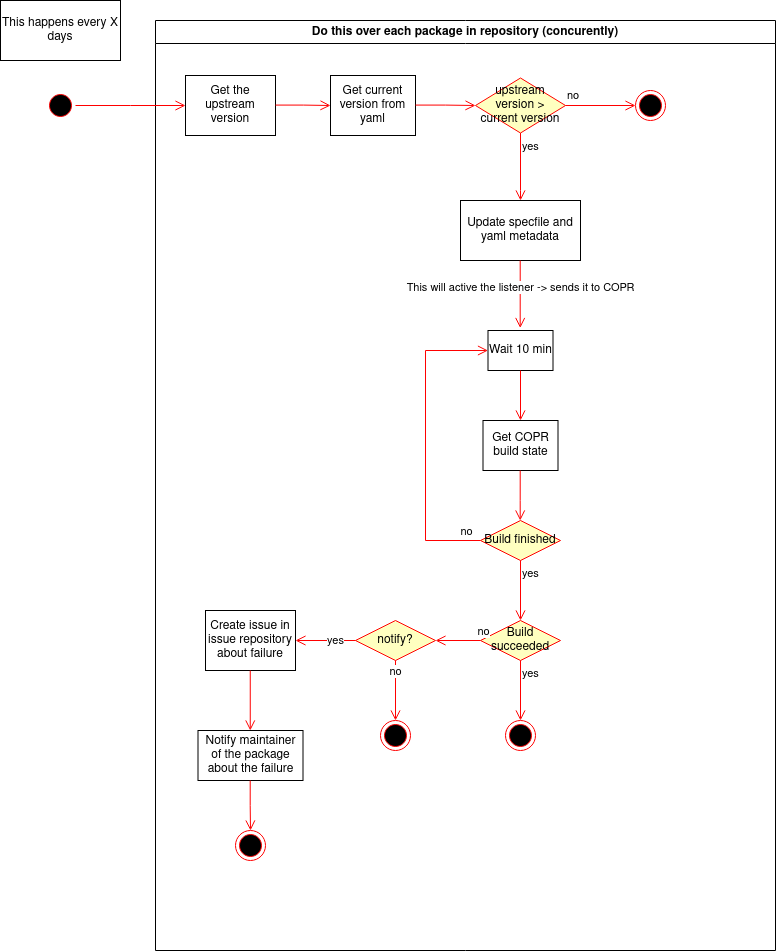

The diagram above was exported from draw.io. Its source (the exported page's mxGraphModel, read from the mxfile embedded in the PNG):
<mxGraphModel dx="382" dy="737" grid="1" gridSize="10" guides="1" tooltips="1" connect="1" arrows="1" fold="1" page="1" pageScale="1" pageWidth="850" pageHeight="1100" math="0" shadow="0">
  <root>
    <mxCell id="0" />
    <mxCell id="1" parent="0" />
    <mxCell id="2BYGi57EAKYBP_p3Rz0F-1" value="" style="ellipse;shape=startState;fillColor=#000000;strokeColor=#ff0000;" parent="1" vertex="1">
      <mxGeometry x="140" y="240" width="30" height="30" as="geometry" />
    </mxCell>
    <mxCell id="2BYGi57EAKYBP_p3Rz0F-3" value="This happens every X days" style="rounded=0;whiteSpace=wrap;html=1;" parent="1" vertex="1">
      <mxGeometry x="95" y="150" width="120" height="60" as="geometry" />
    </mxCell>
    <mxCell id="2BYGi57EAKYBP_p3Rz0F-5" value="Do this over each package in repository (concurently)" style="swimlane;whiteSpace=wrap;html=1;" parent="1" vertex="1">
      <mxGeometry x="250" y="170" width="620" height="930" as="geometry" />
    </mxCell>
    <mxCell id="2BYGi57EAKYBP_p3Rz0F-7" value="Get the upstream version" style="rounded=0;whiteSpace=wrap;html=1;" parent="2BYGi57EAKYBP_p3Rz0F-5" vertex="1">
      <mxGeometry x="30" y="55" width="90" height="60" as="geometry" />
    </mxCell>
    <mxCell id="2BYGi57EAKYBP_p3Rz0F-8" value="" style="edgeStyle=elbowEdgeStyle;elbow=horizontal;verticalAlign=bottom;endArrow=open;endSize=8;strokeColor=#FF0000;endFill=1;rounded=0;exitX=1;exitY=0.5;exitDx=0;exitDy=0;" parent="2BYGi57EAKYBP_p3Rz0F-5" edge="1">
      <mxGeometry x="50" y="-130.42000000000002" as="geometry">
        <mxPoint x="175" y="85" as="targetPoint" />
        <mxPoint x="120" y="84.58000000000001" as="sourcePoint" />
      </mxGeometry>
    </mxCell>
    <mxCell id="2BYGi57EAKYBP_p3Rz0F-9" value="Get current version from yaml" style="rounded=0;whiteSpace=wrap;html=1;" parent="2BYGi57EAKYBP_p3Rz0F-5" vertex="1">
      <mxGeometry x="175" y="55" width="85" height="60" as="geometry" />
    </mxCell>
    <mxCell id="2BYGi57EAKYBP_p3Rz0F-11" value="upstream version &amp;gt; current version" style="rhombus;whiteSpace=wrap;html=1;fillColor=#ffffc0;strokeColor=#ff0000;" parent="2BYGi57EAKYBP_p3Rz0F-5" vertex="1">
      <mxGeometry x="320" y="57.5" width="90" height="55" as="geometry" />
    </mxCell>
    <mxCell id="2BYGi57EAKYBP_p3Rz0F-12" value="no" style="edgeStyle=orthogonalEdgeStyle;html=1;align=left;verticalAlign=bottom;endArrow=open;endSize=8;strokeColor=#ff0000;rounded=0;" parent="2BYGi57EAKYBP_p3Rz0F-5" source="2BYGi57EAKYBP_p3Rz0F-11" edge="1">
      <mxGeometry x="-1" relative="1" as="geometry">
        <mxPoint x="480" y="85" as="targetPoint" />
      </mxGeometry>
    </mxCell>
    <mxCell id="2BYGi57EAKYBP_p3Rz0F-13" value="yes" style="edgeStyle=orthogonalEdgeStyle;html=1;align=left;verticalAlign=top;endArrow=open;endSize=8;strokeColor=#ff0000;rounded=0;" parent="2BYGi57EAKYBP_p3Rz0F-5" source="2BYGi57EAKYBP_p3Rz0F-11" edge="1">
      <mxGeometry x="-1" relative="1" as="geometry">
        <mxPoint x="365" y="180" as="targetPoint" />
        <Array as="points">
          <mxPoint x="365" y="170" />
        </Array>
      </mxGeometry>
    </mxCell>
    <mxCell id="2BYGi57EAKYBP_p3Rz0F-15" value="" style="edgeStyle=elbowEdgeStyle;elbow=horizontal;verticalAlign=bottom;endArrow=open;endSize=8;strokeColor=#FF0000;endFill=1;rounded=0;exitX=1;exitY=0.5;exitDx=0;exitDy=0;entryX=0;entryY=0.5;entryDx=0;entryDy=0;" parent="2BYGi57EAKYBP_p3Rz0F-5" target="2BYGi57EAKYBP_p3Rz0F-11" edge="1">
      <mxGeometry x="-60" y="-300.42" as="geometry">
        <mxPoint x="315" y="85" as="targetPoint" />
        <mxPoint x="260" y="84.58000000000004" as="sourcePoint" />
      </mxGeometry>
    </mxCell>
    <mxCell id="2BYGi57EAKYBP_p3Rz0F-24" value="" style="ellipse;html=1;shape=endState;fillColor=#000000;strokeColor=#ff0000;" parent="2BYGi57EAKYBP_p3Rz0F-5" vertex="1">
      <mxGeometry x="480" y="70" width="30" height="30" as="geometry" />
    </mxCell>
    <mxCell id="2BYGi57EAKYBP_p3Rz0F-26" value="Update specfile and yaml metadata" style="rounded=0;whiteSpace=wrap;html=1;" parent="2BYGi57EAKYBP_p3Rz0F-5" vertex="1">
      <mxGeometry x="305" y="180" width="120" height="60" as="geometry" />
    </mxCell>
    <mxCell id="2BYGi57EAKYBP_p3Rz0F-30" value="" style="edgeStyle=orthogonalEdgeStyle;html=1;align=left;verticalAlign=top;endArrow=open;endSize=8;strokeColor=#ff0000;rounded=0;" parent="2BYGi57EAKYBP_p3Rz0F-5" edge="1">
      <mxGeometry x="-1" relative="1" as="geometry">
        <mxPoint x="364.71000000000004" y="307.5" as="targetPoint" />
        <mxPoint x="364.71000000000004" y="240" as="sourcePoint" />
        <Array as="points">
          <mxPoint x="364.71000000000004" y="297.5" />
        </Array>
      </mxGeometry>
    </mxCell>
    <mxCell id="2BYGi57EAKYBP_p3Rz0F-32" value="This will active the listener -&amp;gt; sends it to COPR" style="edgeLabel;html=1;align=center;verticalAlign=middle;resizable=0;points=[];" parent="2BYGi57EAKYBP_p3Rz0F-30" vertex="1" connectable="0">
      <mxGeometry x="-0.2085" relative="1" as="geometry">
        <mxPoint as="offset" />
      </mxGeometry>
    </mxCell>
    <mxCell id="2BYGi57EAKYBP_p3Rz0F-31" value="Wait 10 min" style="rounded=0;whiteSpace=wrap;html=1;" parent="2BYGi57EAKYBP_p3Rz0F-5" vertex="1">
      <mxGeometry x="332.5" y="310" width="65" height="40" as="geometry" />
    </mxCell>
    <mxCell id="2BYGi57EAKYBP_p3Rz0F-35" value="" style="edgeStyle=orthogonalEdgeStyle;html=1;align=left;verticalAlign=top;endArrow=open;endSize=8;strokeColor=#ff0000;rounded=0;exitX=0.5;exitY=1;exitDx=0;exitDy=0;" parent="2BYGi57EAKYBP_p3Rz0F-5" source="2BYGi57EAKYBP_p3Rz0F-31" target="2BYGi57EAKYBP_p3Rz0F-36" edge="1">
      <mxGeometry x="-1" relative="1" as="geometry">
        <mxPoint x="364.71000000000004" y="437.5" as="targetPoint" />
        <mxPoint x="364.71000000000004" y="370" as="sourcePoint" />
        <Array as="points" />
      </mxGeometry>
    </mxCell>
    <mxCell id="2BYGi57EAKYBP_p3Rz0F-36" value="Get COPR build state" style="rounded=0;whiteSpace=wrap;html=1;" parent="2BYGi57EAKYBP_p3Rz0F-5" vertex="1">
      <mxGeometry x="327.5" y="400" width="75" height="50" as="geometry" />
    </mxCell>
    <mxCell id="2BYGi57EAKYBP_p3Rz0F-37" value="Build finished" style="rhombus;whiteSpace=wrap;html=1;fillColor=#ffffc0;strokeColor=#ff0000;" parent="2BYGi57EAKYBP_p3Rz0F-5" vertex="1">
      <mxGeometry x="325" y="500" width="80" height="40" as="geometry" />
    </mxCell>
    <mxCell id="2BYGi57EAKYBP_p3Rz0F-39" value="yes" style="edgeStyle=orthogonalEdgeStyle;html=1;align=left;verticalAlign=top;endArrow=open;endSize=8;strokeColor=#ff0000;rounded=0;" parent="2BYGi57EAKYBP_p3Rz0F-5" source="2BYGi57EAKYBP_p3Rz0F-37" edge="1">
      <mxGeometry x="-1" relative="1" as="geometry">
        <mxPoint x="365" y="600" as="targetPoint" />
        <Array as="points">
          <mxPoint x="365" y="600" />
        </Array>
      </mxGeometry>
    </mxCell>
    <mxCell id="2BYGi57EAKYBP_p3Rz0F-40" value="" style="edgeStyle=orthogonalEdgeStyle;html=1;align=left;verticalAlign=top;endArrow=open;endSize=8;strokeColor=#ff0000;rounded=0;exitX=0.5;exitY=1;exitDx=0;exitDy=0;" parent="2BYGi57EAKYBP_p3Rz0F-5" edge="1">
      <mxGeometry x="-1" relative="1" as="geometry">
        <mxPoint x="364.71000000000004" y="500" as="targetPoint" />
        <mxPoint x="364.71000000000004" y="450" as="sourcePoint" />
        <Array as="points">
          <mxPoint x="364.71000000000004" y="480" />
          <mxPoint x="364.71000000000004" y="480" />
        </Array>
      </mxGeometry>
    </mxCell>
    <mxCell id="2BYGi57EAKYBP_p3Rz0F-41" value="Build succeeded" style="rhombus;whiteSpace=wrap;html=1;fillColor=#ffffc0;strokeColor=#ff0000;" parent="2BYGi57EAKYBP_p3Rz0F-5" vertex="1">
      <mxGeometry x="325" y="600" width="80" height="40" as="geometry" />
    </mxCell>
    <mxCell id="2BYGi57EAKYBP_p3Rz0F-42" value="" style="edgeStyle=orthogonalEdgeStyle;html=1;align=left;verticalAlign=bottom;endArrow=open;endSize=8;strokeColor=#ff0000;rounded=0;" parent="2BYGi57EAKYBP_p3Rz0F-5" source="2BYGi57EAKYBP_p3Rz0F-41" edge="1">
      <mxGeometry x="-1" relative="1" as="geometry">
        <mxPoint x="280" y="620" as="targetPoint" />
      </mxGeometry>
    </mxCell>
    <mxCell id="2BYGi57EAKYBP_p3Rz0F-48" value="no" style="edgeLabel;html=1;align=center;verticalAlign=middle;resizable=0;points=[];" parent="2BYGi57EAKYBP_p3Rz0F-42" vertex="1" connectable="0">
      <mxGeometry x="-0.3573" relative="1" as="geometry">
        <mxPoint x="16" y="-10" as="offset" />
      </mxGeometry>
    </mxCell>
    <mxCell id="2BYGi57EAKYBP_p3Rz0F-43" value="yes" style="edgeStyle=orthogonalEdgeStyle;html=1;align=left;verticalAlign=top;endArrow=open;endSize=8;strokeColor=#ff0000;rounded=0;" parent="2BYGi57EAKYBP_p3Rz0F-5" source="2BYGi57EAKYBP_p3Rz0F-41" edge="1">
      <mxGeometry x="-1" relative="1" as="geometry">
        <mxPoint x="365" y="700" as="targetPoint" />
      </mxGeometry>
    </mxCell>
    <mxCell id="2BYGi57EAKYBP_p3Rz0F-44" value="" style="edgeStyle=orthogonalEdgeStyle;html=1;align=left;verticalAlign=bottom;endArrow=open;endSize=8;strokeColor=#ff0000;rounded=0;exitX=0;exitY=0.5;exitDx=0;exitDy=0;entryX=0;entryY=0.5;entryDx=0;entryDy=0;" parent="2BYGi57EAKYBP_p3Rz0F-5" source="2BYGi57EAKYBP_p3Rz0F-37" target="2BYGi57EAKYBP_p3Rz0F-31" edge="1">
      <mxGeometry x="-1" relative="1" as="geometry">
        <mxPoint x="260" y="330" as="targetPoint" />
        <mxPoint x="160" y="480" as="sourcePoint" />
        <Array as="points">
          <mxPoint x="270" y="520" />
          <mxPoint x="270" y="330" />
        </Array>
      </mxGeometry>
    </mxCell>
    <mxCell id="2BYGi57EAKYBP_p3Rz0F-46" value="no" style="edgeLabel;html=1;align=center;verticalAlign=middle;resizable=0;points=[];" parent="2BYGi57EAKYBP_p3Rz0F-44" vertex="1" connectable="0">
      <mxGeometry x="-0.0966" y="-1" relative="1" as="geometry">
        <mxPoint x="39" y="74" as="offset" />
      </mxGeometry>
    </mxCell>
    <mxCell id="2BYGi57EAKYBP_p3Rz0F-47" value="" style="ellipse;html=1;shape=endState;fillColor=#000000;strokeColor=#ff0000;" parent="2BYGi57EAKYBP_p3Rz0F-5" vertex="1">
      <mxGeometry x="350" y="700" width="30" height="30" as="geometry" />
    </mxCell>
    <mxCell id="2BYGi57EAKYBP_p3Rz0F-50" value="Create issue in issue repository about failure" style="rounded=0;whiteSpace=wrap;html=1;" parent="2BYGi57EAKYBP_p3Rz0F-5" vertex="1">
      <mxGeometry x="50" y="590" width="90" height="60" as="geometry" />
    </mxCell>
    <mxCell id="2BYGi57EAKYBP_p3Rz0F-53" value="" style="edgeStyle=orthogonalEdgeStyle;html=1;align=left;verticalAlign=top;endArrow=open;endSize=8;strokeColor=#ff0000;rounded=0;" parent="2BYGi57EAKYBP_p3Rz0F-5" edge="1">
      <mxGeometry x="-1" relative="1" as="geometry">
        <mxPoint x="94.75999999999999" y="710" as="targetPoint" />
        <mxPoint x="94.75999999999999" y="650" as="sourcePoint" />
      </mxGeometry>
    </mxCell>
    <mxCell id="2BYGi57EAKYBP_p3Rz0F-54" value="Notify maintainer of the package about the failure" style="rounded=0;whiteSpace=wrap;html=1;" parent="2BYGi57EAKYBP_p3Rz0F-5" vertex="1">
      <mxGeometry x="42.5" y="710" width="105" height="50" as="geometry" />
    </mxCell>
    <mxCell id="2BYGi57EAKYBP_p3Rz0F-55" value="" style="edgeStyle=orthogonalEdgeStyle;html=1;align=left;verticalAlign=top;endArrow=open;endSize=8;strokeColor=#ff0000;rounded=0;" parent="2BYGi57EAKYBP_p3Rz0F-5" target="2BYGi57EAKYBP_p3Rz0F-56" edge="1">
      <mxGeometry x="-1" relative="1" as="geometry">
        <mxPoint x="94.70999999999998" y="820" as="targetPoint" />
        <mxPoint x="94.70999999999998" y="760" as="sourcePoint" />
      </mxGeometry>
    </mxCell>
    <mxCell id="2BYGi57EAKYBP_p3Rz0F-56" value="" style="ellipse;html=1;shape=endState;fillColor=#000000;strokeColor=#ff0000;" parent="2BYGi57EAKYBP_p3Rz0F-5" vertex="1">
      <mxGeometry x="80.00000000000028" y="810" width="30" height="30" as="geometry" />
    </mxCell>
    <mxCell id="2BYGi57EAKYBP_p3Rz0F-57" value="notify?" style="rhombus;whiteSpace=wrap;html=1;fillColor=#ffffc0;strokeColor=#ff0000;" parent="2BYGi57EAKYBP_p3Rz0F-5" vertex="1">
      <mxGeometry x="200" y="600" width="80" height="40" as="geometry" />
    </mxCell>
    <mxCell id="2BYGi57EAKYBP_p3Rz0F-58" value="" style="edgeStyle=orthogonalEdgeStyle;html=1;align=left;verticalAlign=bottom;endArrow=open;endSize=8;strokeColor=#ff0000;rounded=0;entryX=1;entryY=0.5;entryDx=0;entryDy=0;" parent="2BYGi57EAKYBP_p3Rz0F-5" source="2BYGi57EAKYBP_p3Rz0F-57" target="2BYGi57EAKYBP_p3Rz0F-50" edge="1">
      <mxGeometry x="-1" relative="1" as="geometry">
        <mxPoint x="160.0000000000001" y="580" as="targetPoint" />
      </mxGeometry>
    </mxCell>
    <mxCell id="2BYGi57EAKYBP_p3Rz0F-62" value="yes" style="edgeLabel;html=1;align=center;verticalAlign=middle;resizable=0;points=[];" parent="2BYGi57EAKYBP_p3Rz0F-58" vertex="1" connectable="0">
      <mxGeometry x="-0.3159" y="-1" relative="1" as="geometry">
        <mxPoint as="offset" />
      </mxGeometry>
    </mxCell>
    <mxCell id="2BYGi57EAKYBP_p3Rz0F-59" value="" style="edgeStyle=orthogonalEdgeStyle;html=1;align=left;verticalAlign=top;endArrow=open;endSize=8;strokeColor=#ff0000;rounded=0;" parent="2BYGi57EAKYBP_p3Rz0F-5" source="2BYGi57EAKYBP_p3Rz0F-57" edge="1">
      <mxGeometry x="-1" relative="1" as="geometry">
        <mxPoint x="240" y="700" as="targetPoint" />
      </mxGeometry>
    </mxCell>
    <mxCell id="2BYGi57EAKYBP_p3Rz0F-60" value="no" style="edgeLabel;html=1;align=center;verticalAlign=middle;resizable=0;points=[];" parent="2BYGi57EAKYBP_p3Rz0F-59" vertex="1" connectable="0">
      <mxGeometry x="-0.6683" y="-1" relative="1" as="geometry">
        <mxPoint as="offset" />
      </mxGeometry>
    </mxCell>
    <mxCell id="2BYGi57EAKYBP_p3Rz0F-61" value="" style="ellipse;html=1;shape=endState;fillColor=#000000;strokeColor=#ff0000;" parent="2BYGi57EAKYBP_p3Rz0F-5" vertex="1">
      <mxGeometry x="225" y="700" width="30" height="30" as="geometry" />
    </mxCell>
    <mxCell id="2BYGi57EAKYBP_p3Rz0F-6" value="" style="edgeStyle=elbowEdgeStyle;elbow=horizontal;verticalAlign=bottom;endArrow=open;endSize=8;strokeColor=#FF0000;endFill=1;rounded=0;exitX=1;exitY=0.5;exitDx=0;exitDy=0;" parent="1" source="2BYGi57EAKYBP_p3Rz0F-1" edge="1">
      <mxGeometry x="100" y="40" as="geometry">
        <mxPoint x="280" y="255" as="targetPoint" />
        <mxPoint x="279.5" y="198" as="sourcePoint" />
      </mxGeometry>
    </mxCell>
  </root>
</mxGraphModel>